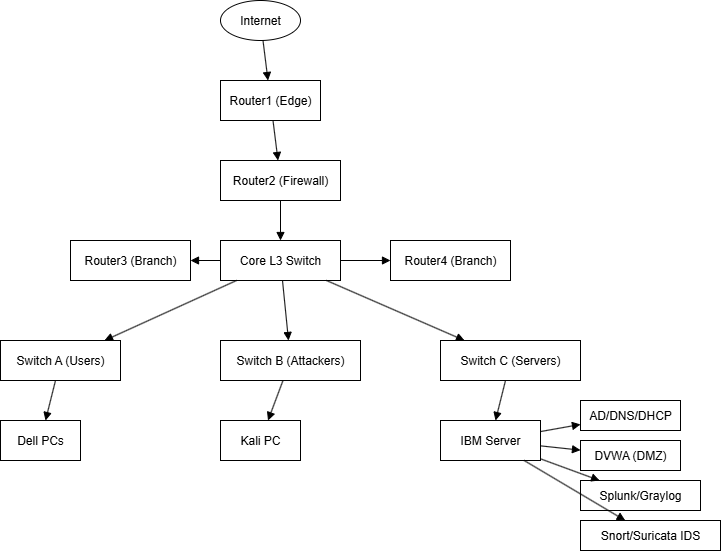

The diagram above was exported from draw.io. Its source (the exported page's mxGraphModel, read from the mxfile embedded in the PNG):
<mxGraphModel dx="903" dy="453" grid="1" gridSize="10" guides="1" tooltips="1" connect="1" arrows="1" fold="1" page="1" pageScale="1" pageWidth="1169" pageHeight="827" math="0" shadow="0">
  <root>
    <mxCell id="0" />
    <mxCell id="1" parent="0" />
    <mxCell id="2" value="Internet" style="shape=ellipse;whiteSpace=wrap;html=1;" parent="1" vertex="1">
      <mxGeometry x="300" y="20" width="80" height="40" as="geometry" />
    </mxCell>
    <mxCell id="3" value="Router1 (Edge)" style="shape=rectangle;whiteSpace=wrap;html=1;" parent="1" vertex="1">
      <mxGeometry x="300" y="100" width="100" height="40" as="geometry" />
    </mxCell>
    <mxCell id="4" value="Router2 (Firewall)" style="shape=rectangle;whiteSpace=wrap;html=1;" parent="1" vertex="1">
      <mxGeometry x="300" y="180" width="120" height="40" as="geometry" />
    </mxCell>
    <mxCell id="5" value="Core L3 Switch" style="shape=rectangle;whiteSpace=wrap;html=1;" parent="1" vertex="1">
      <mxGeometry x="300" y="260" width="120" height="40" as="geometry" />
    </mxCell>
    <mxCell id="6" value="Switch A (Users)" style="shape=rectangle;whiteSpace=wrap;html=1;" parent="1" vertex="1">
      <mxGeometry x="80" y="360" width="120" height="40" as="geometry" />
    </mxCell>
    <mxCell id="7" value="Switch B (Attackers)" style="shape=rectangle;whiteSpace=wrap;html=1;" parent="1" vertex="1">
      <mxGeometry x="300" y="360" width="140" height="40" as="geometry" />
    </mxCell>
    <mxCell id="8" value="Switch C (Servers)" style="shape=rectangle;whiteSpace=wrap;html=1;" parent="1" vertex="1">
      <mxGeometry x="520" y="360" width="140" height="40" as="geometry" />
    </mxCell>
    <mxCell id="9" value="Dell PCs" style="shape=rectangle;whiteSpace=wrap;html=1;" parent="1" vertex="1">
      <mxGeometry x="80" y="440" width="80" height="40" as="geometry" />
    </mxCell>
    <mxCell id="10" value="Kali PC" style="shape=rectangle;whiteSpace=wrap;html=1;" parent="1" vertex="1">
      <mxGeometry x="300" y="440" width="80" height="40" as="geometry" />
    </mxCell>
    <mxCell id="11" value="IBM Server" style="shape=rectangle;whiteSpace=wrap;html=1;" parent="1" vertex="1">
      <mxGeometry x="520" y="440" width="100" height="40" as="geometry" />
    </mxCell>
    <mxCell id="12" value="AD/DNS/DHCP" style="shape=rectangle;whiteSpace=wrap;html=1;" parent="1" vertex="1">
      <mxGeometry x="660" y="420" width="100" height="30" as="geometry" />
    </mxCell>
    <mxCell id="13" value="DVWA (DMZ)" style="shape=rectangle;whiteSpace=wrap;html=1;" parent="1" vertex="1">
      <mxGeometry x="660" y="460" width="100" height="30" as="geometry" />
    </mxCell>
    <mxCell id="14" value="Splunk/Graylog" style="shape=rectangle;whiteSpace=wrap;html=1;" parent="1" vertex="1">
      <mxGeometry x="660" y="500" width="120" height="30" as="geometry" />
    </mxCell>
    <mxCell id="15" value="Snort/Suricata IDS" style="shape=rectangle;whiteSpace=wrap;html=1;" parent="1" vertex="1">
      <mxGeometry x="660" y="540" width="140" height="30" as="geometry" />
    </mxCell>
    <mxCell id="16" value="Router3 (Branch)" style="shape=rectangle;whiteSpace=wrap;html=1;" parent="1" vertex="1">
      <mxGeometry x="150" y="260" width="120" height="40" as="geometry" />
    </mxCell>
    <mxCell id="17" value="Router4 (Branch)" style="shape=rectangle;whiteSpace=wrap;html=1;" parent="1" vertex="1">
      <mxGeometry x="470" y="260" width="120" height="40" as="geometry" />
    </mxCell>
    <mxCell id="e1" style="endArrow=block;" parent="1" source="2" target="3" edge="1">
      <mxGeometry relative="1" as="geometry" />
    </mxCell>
    <mxCell id="e2" style="endArrow=block;" parent="1" source="3" target="4" edge="1">
      <mxGeometry relative="1" as="geometry" />
    </mxCell>
    <mxCell id="e3" style="endArrow=block;" parent="1" source="4" target="5" edge="1">
      <mxGeometry relative="1" as="geometry" />
    </mxCell>
    <mxCell id="e4" style="endArrow=block;" parent="1" source="5" target="6" edge="1">
      <mxGeometry relative="1" as="geometry" />
    </mxCell>
    <mxCell id="e5" style="endArrow=block;" parent="1" source="5" target="7" edge="1">
      <mxGeometry relative="1" as="geometry" />
    </mxCell>
    <mxCell id="e6" style="endArrow=block;" parent="1" source="5" target="8" edge="1">
      <mxGeometry relative="1" as="geometry" />
    </mxCell>
    <mxCell id="e7" style="endArrow=block;" parent="1" source="6" target="9" edge="1">
      <mxGeometry relative="1" as="geometry" />
    </mxCell>
    <mxCell id="e8" style="endArrow=block;" parent="1" source="7" target="10" edge="1">
      <mxGeometry relative="1" as="geometry" />
    </mxCell>
    <mxCell id="e9" style="endArrow=block;" parent="1" source="8" target="11" edge="1">
      <mxGeometry relative="1" as="geometry" />
    </mxCell>
    <mxCell id="e10" style="endArrow=block;" parent="1" source="11" target="12" edge="1">
      <mxGeometry relative="1" as="geometry" />
    </mxCell>
    <mxCell id="e11" style="endArrow=block;" parent="1" source="11" target="13" edge="1">
      <mxGeometry relative="1" as="geometry" />
    </mxCell>
    <mxCell id="e12" style="endArrow=block;" parent="1" source="11" target="14" edge="1">
      <mxGeometry relative="1" as="geometry" />
    </mxCell>
    <mxCell id="e13" style="endArrow=block;" parent="1" source="11" target="15" edge="1">
      <mxGeometry relative="1" as="geometry" />
    </mxCell>
    <mxCell id="e14" style="endArrow=block;" parent="1" source="5" target="16" edge="1">
      <mxGeometry relative="1" as="geometry" />
    </mxCell>
    <mxCell id="e15" style="endArrow=block;" parent="1" source="5" target="17" edge="1">
      <mxGeometry relative="1" as="geometry" />
    </mxCell>
  </root>
</mxGraphModel>